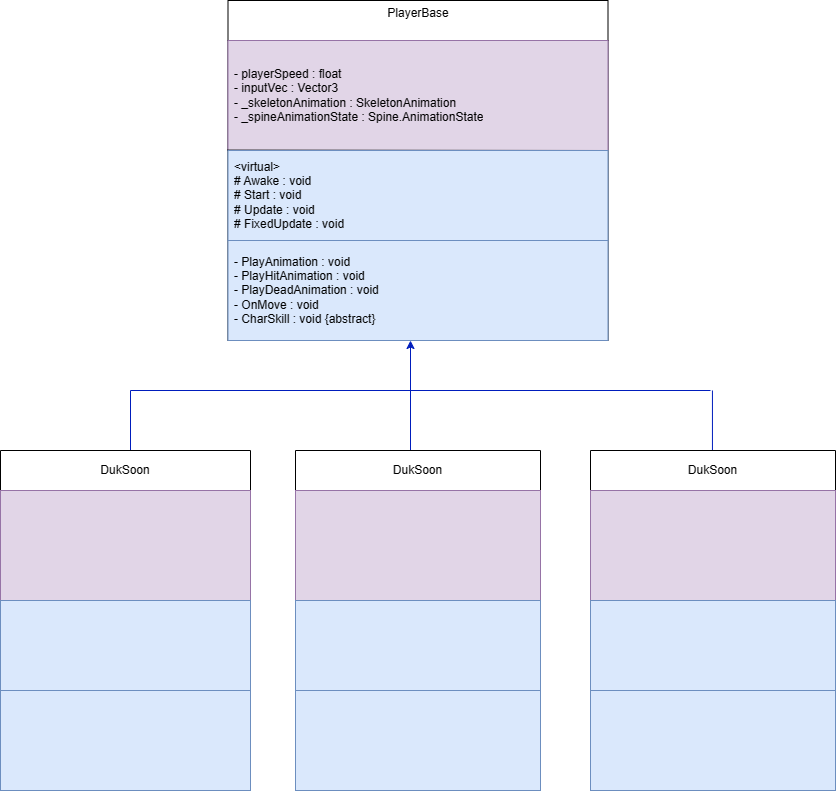

The diagram above was exported from draw.io. Its source (the exported page's mxGraphModel, read from the mxfile embedded in the PNG):
<mxGraphModel dx="1158" dy="632" grid="1" gridSize="10" guides="1" tooltips="1" connect="1" arrows="1" fold="1" page="1" pageScale="1" pageWidth="827" pageHeight="1169" math="0" shadow="0">
  <root>
    <mxCell id="WIyWlLk6GJQsqaUBKTNV-0" />
    <mxCell id="WIyWlLk6GJQsqaUBKTNV-1" parent="WIyWlLk6GJQsqaUBKTNV-0" />
    <mxCell id="r2Uk390XnMgld2NjAezx-2" value="PlayerBase&lt;div&gt;&lt;br&gt;&lt;/div&gt;" style="swimlane;fontStyle=0;childLayout=stackLayout;horizontal=1;startSize=40;horizontalStack=0;resizeParent=1;resizeParentMax=0;resizeLast=0;collapsible=1;marginBottom=0;whiteSpace=wrap;html=1;align=center;" parent="WIyWlLk6GJQsqaUBKTNV-1" vertex="1">
      <mxGeometry x="247.5" y="20" width="380" height="340" as="geometry" />
    </mxCell>
    <mxCell id="r2Uk390XnMgld2NjAezx-3" value="- playerSpeed : float&lt;div&gt;- inputVec : Vector3&lt;/div&gt;&lt;div&gt;- _skeletonAnimation : SkeletonAnimation&lt;br&gt;&lt;/div&gt;&lt;div&gt;- _spineAnimationState : Spine.AnimationState&lt;br&gt;&lt;/div&gt;" style="text;strokeColor=#9673a6;fillColor=#e1d5e7;align=left;verticalAlign=middle;spacingLeft=4;spacingRight=4;overflow=hidden;points=[[0,0.5],[1,0.5]];portConstraint=eastwest;rotatable=0;whiteSpace=wrap;html=1;strokeWidth=1;" parent="r2Uk390XnMgld2NjAezx-2" vertex="1">
      <mxGeometry y="40" width="380" height="110" as="geometry" />
    </mxCell>
    <mxCell id="9Z8Q52DUjkVE5R4GfHng-14" value="" style="endArrow=none;html=1;rounded=0;exitX=-0.002;exitY=-0.013;exitDx=0;exitDy=0;exitPerimeter=0;" edge="1" parent="r2Uk390XnMgld2NjAezx-2">
      <mxGeometry width="50" height="50" relative="1" as="geometry">
        <mxPoint x="-0.7599999999999909" y="149.61" as="sourcePoint" />
        <mxPoint x="380" y="150" as="targetPoint" />
      </mxGeometry>
    </mxCell>
    <mxCell id="9Z8Q52DUjkVE5R4GfHng-1" value="&lt;div&gt;&amp;lt;virtual&amp;gt;&lt;/div&gt;# Awake : void&lt;div&gt;# Start : void&lt;/div&gt;&lt;div&gt;# Update : void&lt;/div&gt;&lt;div&gt;# FixedUpdate : void&lt;/div&gt;" style="text;strokeColor=#6c8ebf;fillColor=#dae8fc;align=left;verticalAlign=middle;spacingLeft=4;spacingRight=4;overflow=hidden;points=[[0,0.5],[1,0.5]];portConstraint=eastwest;rotatable=0;whiteSpace=wrap;html=1;" vertex="1" parent="r2Uk390XnMgld2NjAezx-2">
      <mxGeometry y="150" width="380" height="90" as="geometry" />
    </mxCell>
    <mxCell id="9Z8Q52DUjkVE5R4GfHng-15" value="- PlayAnimation : void&lt;div&gt;- PlayHitAnimation : void&lt;/div&gt;&lt;div&gt;- PlayDeadAnimation : void&lt;/div&gt;&lt;div&gt;- OnMove : void&lt;/div&gt;&lt;div&gt;- CharSkill : void {abstract}&lt;/div&gt;" style="text;strokeColor=#6c8ebf;fillColor=#dae8fc;align=left;verticalAlign=middle;spacingLeft=4;spacingRight=4;overflow=hidden;points=[[0,0.5],[1,0.5]];portConstraint=eastwest;rotatable=0;whiteSpace=wrap;html=1;" vertex="1" parent="r2Uk390XnMgld2NjAezx-2">
      <mxGeometry y="240" width="380" height="100" as="geometry" />
    </mxCell>
    <mxCell id="9Z8Q52DUjkVE5R4GfHng-19" style="edgeStyle=none;rounded=0;orthogonalLoop=1;jettySize=auto;html=1;fillColor=#0050ef;strokeColor=#001DBC;" edge="1" parent="WIyWlLk6GJQsqaUBKTNV-1">
      <mxGeometry relative="1" as="geometry">
        <mxPoint x="430" y="410" as="sourcePoint" />
        <mxPoint x="430" y="360" as="targetPoint" />
      </mxGeometry>
    </mxCell>
    <mxCell id="9Z8Q52DUjkVE5R4GfHng-28" value="" style="endArrow=none;html=1;rounded=0;fillColor=#0050ef;strokeColor=#001DBC;" edge="1" parent="WIyWlLk6GJQsqaUBKTNV-1">
      <mxGeometry width="50" height="50" relative="1" as="geometry">
        <mxPoint x="150" y="410" as="sourcePoint" />
        <mxPoint x="730" y="410" as="targetPoint" />
      </mxGeometry>
    </mxCell>
    <mxCell id="9Z8Q52DUjkVE5R4GfHng-26" value="&lt;div&gt;&lt;br&gt;&lt;/div&gt;" style="text;strokeColor=none;fillColor=none;align=left;verticalAlign=middle;spacingLeft=4;spacingRight=4;overflow=hidden;points=[[0,0.5],[1,0.5]];portConstraint=eastwest;rotatable=0;whiteSpace=wrap;html=1;strokeWidth=1;" vertex="1" parent="WIyWlLk6GJQsqaUBKTNV-1">
      <mxGeometry x="20" y="470" width="260" height="90" as="geometry" />
    </mxCell>
    <mxCell id="9Z8Q52DUjkVE5R4GfHng-33" value="" style="endArrow=none;html=1;rounded=0;fillColor=#0050ef;strokeColor=#001DBC;" edge="1" parent="WIyWlLk6GJQsqaUBKTNV-1" source="9Z8Q52DUjkVE5R4GfHng-26">
      <mxGeometry width="50" height="50" relative="1" as="geometry">
        <mxPoint x="100" y="460" as="sourcePoint" />
        <mxPoint x="150" y="410" as="targetPoint" />
      </mxGeometry>
    </mxCell>
    <mxCell id="9Z8Q52DUjkVE5R4GfHng-35" value="&lt;div&gt;&lt;br&gt;&lt;/div&gt;" style="text;strokeColor=none;fillColor=none;align=left;verticalAlign=middle;spacingLeft=4;spacingRight=4;overflow=hidden;points=[[0,0.5],[1,0.5]];portConstraint=eastwest;rotatable=0;whiteSpace=wrap;html=1;strokeWidth=1;" vertex="1" parent="WIyWlLk6GJQsqaUBKTNV-1">
      <mxGeometry x="310" y="470" width="260" height="90" as="geometry" />
    </mxCell>
    <mxCell id="9Z8Q52DUjkVE5R4GfHng-39" value="" style="endArrow=none;html=1;rounded=0;fillColor=#0050ef;strokeColor=#001DBC;" edge="1" parent="WIyWlLk6GJQsqaUBKTNV-1">
      <mxGeometry width="50" height="50" relative="1" as="geometry">
        <mxPoint x="430" y="470" as="sourcePoint" />
        <mxPoint x="430" y="410" as="targetPoint" />
      </mxGeometry>
    </mxCell>
    <mxCell id="9Z8Q52DUjkVE5R4GfHng-40" value="" style="endArrow=none;html=1;rounded=0;fillColor=#0050ef;strokeColor=#001DBC;" edge="1" parent="WIyWlLk6GJQsqaUBKTNV-1">
      <mxGeometry width="50" height="50" relative="1" as="geometry">
        <mxPoint x="731.94" y="470" as="sourcePoint" />
        <mxPoint x="731.94" y="410" as="targetPoint" />
      </mxGeometry>
    </mxCell>
    <mxCell id="9Z8Q52DUjkVE5R4GfHng-41" value="&lt;div&gt;DukSoon&lt;/div&gt;" style="swimlane;fontStyle=0;childLayout=stackLayout;horizontal=1;startSize=40;horizontalStack=0;resizeParent=1;resizeParentMax=0;resizeLast=0;collapsible=1;marginBottom=0;whiteSpace=wrap;html=1;align=center;" vertex="1" parent="WIyWlLk6GJQsqaUBKTNV-1">
      <mxGeometry x="20" y="470" width="250" height="340" as="geometry" />
    </mxCell>
    <mxCell id="9Z8Q52DUjkVE5R4GfHng-42" value="&lt;div&gt;&lt;br&gt;&lt;/div&gt;" style="text;strokeColor=#9673a6;fillColor=#e1d5e7;align=left;verticalAlign=middle;spacingLeft=4;spacingRight=4;overflow=hidden;points=[[0,0.5],[1,0.5]];portConstraint=eastwest;rotatable=0;whiteSpace=wrap;html=1;strokeWidth=1;" vertex="1" parent="9Z8Q52DUjkVE5R4GfHng-41">
      <mxGeometry y="40" width="250" height="110" as="geometry" />
    </mxCell>
    <mxCell id="9Z8Q52DUjkVE5R4GfHng-44" value="" style="text;strokeColor=#6c8ebf;fillColor=#dae8fc;align=left;verticalAlign=middle;spacingLeft=4;spacingRight=4;overflow=hidden;points=[[0,0.5],[1,0.5]];portConstraint=eastwest;rotatable=0;whiteSpace=wrap;html=1;" vertex="1" parent="9Z8Q52DUjkVE5R4GfHng-41">
      <mxGeometry y="150" width="250" height="90" as="geometry" />
    </mxCell>
    <mxCell id="9Z8Q52DUjkVE5R4GfHng-45" value="" style="text;strokeColor=#6c8ebf;fillColor=#dae8fc;align=left;verticalAlign=middle;spacingLeft=4;spacingRight=4;overflow=hidden;points=[[0,0.5],[1,0.5]];portConstraint=eastwest;rotatable=0;whiteSpace=wrap;html=1;" vertex="1" parent="9Z8Q52DUjkVE5R4GfHng-41">
      <mxGeometry y="240" width="250" height="100" as="geometry" />
    </mxCell>
    <mxCell id="9Z8Q52DUjkVE5R4GfHng-46" value="&lt;div&gt;DukSoon&lt;/div&gt;" style="swimlane;fontStyle=0;childLayout=stackLayout;horizontal=1;startSize=40;horizontalStack=0;resizeParent=1;resizeParentMax=0;resizeLast=0;collapsible=1;marginBottom=0;whiteSpace=wrap;html=1;align=center;" vertex="1" parent="WIyWlLk6GJQsqaUBKTNV-1">
      <mxGeometry x="315" y="470" width="245" height="340" as="geometry" />
    </mxCell>
    <mxCell id="9Z8Q52DUjkVE5R4GfHng-47" value="&lt;div&gt;&lt;br&gt;&lt;/div&gt;" style="text;strokeColor=#9673a6;fillColor=#e1d5e7;align=left;verticalAlign=middle;spacingLeft=4;spacingRight=4;overflow=hidden;points=[[0,0.5],[1,0.5]];portConstraint=eastwest;rotatable=0;whiteSpace=wrap;html=1;strokeWidth=1;" vertex="1" parent="9Z8Q52DUjkVE5R4GfHng-46">
      <mxGeometry y="40" width="245" height="110" as="geometry" />
    </mxCell>
    <mxCell id="9Z8Q52DUjkVE5R4GfHng-49" value="" style="text;strokeColor=#6c8ebf;fillColor=#dae8fc;align=left;verticalAlign=middle;spacingLeft=4;spacingRight=4;overflow=hidden;points=[[0,0.5],[1,0.5]];portConstraint=eastwest;rotatable=0;whiteSpace=wrap;html=1;" vertex="1" parent="9Z8Q52DUjkVE5R4GfHng-46">
      <mxGeometry y="150" width="245" height="90" as="geometry" />
    </mxCell>
    <mxCell id="9Z8Q52DUjkVE5R4GfHng-50" value="" style="text;strokeColor=#6c8ebf;fillColor=#dae8fc;align=left;verticalAlign=middle;spacingLeft=4;spacingRight=4;overflow=hidden;points=[[0,0.5],[1,0.5]];portConstraint=eastwest;rotatable=0;whiteSpace=wrap;html=1;" vertex="1" parent="9Z8Q52DUjkVE5R4GfHng-46">
      <mxGeometry y="240" width="245" height="100" as="geometry" />
    </mxCell>
    <mxCell id="9Z8Q52DUjkVE5R4GfHng-51" value="&lt;div&gt;DukSoon&lt;/div&gt;" style="swimlane;fontStyle=0;childLayout=stackLayout;horizontal=1;startSize=40;horizontalStack=0;resizeParent=1;resizeParentMax=0;resizeLast=0;collapsible=1;marginBottom=0;whiteSpace=wrap;html=1;align=center;" vertex="1" parent="WIyWlLk6GJQsqaUBKTNV-1">
      <mxGeometry x="610" y="470" width="245" height="340" as="geometry" />
    </mxCell>
    <mxCell id="9Z8Q52DUjkVE5R4GfHng-52" value="&lt;div&gt;&lt;br&gt;&lt;/div&gt;" style="text;strokeColor=#9673a6;fillColor=#e1d5e7;align=left;verticalAlign=middle;spacingLeft=4;spacingRight=4;overflow=hidden;points=[[0,0.5],[1,0.5]];portConstraint=eastwest;rotatable=0;whiteSpace=wrap;html=1;strokeWidth=1;" vertex="1" parent="9Z8Q52DUjkVE5R4GfHng-51">
      <mxGeometry y="40" width="245" height="110" as="geometry" />
    </mxCell>
    <mxCell id="9Z8Q52DUjkVE5R4GfHng-54" value="" style="text;strokeColor=#6c8ebf;fillColor=#dae8fc;align=left;verticalAlign=middle;spacingLeft=4;spacingRight=4;overflow=hidden;points=[[0,0.5],[1,0.5]];portConstraint=eastwest;rotatable=0;whiteSpace=wrap;html=1;" vertex="1" parent="9Z8Q52DUjkVE5R4GfHng-51">
      <mxGeometry y="150" width="245" height="90" as="geometry" />
    </mxCell>
    <mxCell id="9Z8Q52DUjkVE5R4GfHng-55" value="" style="text;strokeColor=#6c8ebf;fillColor=#dae8fc;align=left;verticalAlign=middle;spacingLeft=4;spacingRight=4;overflow=hidden;points=[[0,0.5],[1,0.5]];portConstraint=eastwest;rotatable=0;whiteSpace=wrap;html=1;" vertex="1" parent="9Z8Q52DUjkVE5R4GfHng-51">
      <mxGeometry y="240" width="245" height="100" as="geometry" />
    </mxCell>
  </root>
</mxGraphModel>